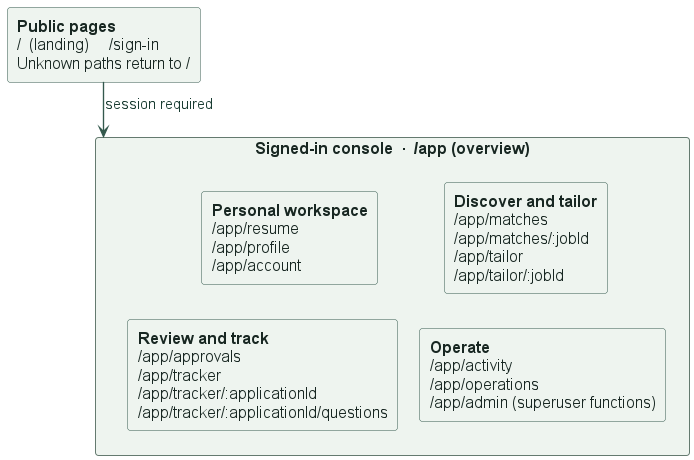

The diagram above was rendered by PlantUML. Its source (embedded in the PNG):
@startuml nav
!include _theme.puml
' Exact route tree at 7190151. A colon marks a dynamic path segment.
rectangle "<b>Public pages</b>\n/  (landing)     /sign-in\nUnknown paths return to /" as Public
package "Signed-in console  ·  /app (overview)" as Shell {
  rectangle "<b>Personal workspace</b>\n/app/resume\n/app/profile\n/app/account" as Personal
  rectangle "<b>Discover and tailor</b>\n/app/matches\n/app/matches/:jobId\n/app/tailor\n/app/tailor/:jobId" as Find
  rectangle "<b>Review and track</b>\n/app/approvals\n/app/tracker\n/app/tracker/:applicationId\n/app/tracker/:applicationId/questions" as Track
  rectangle "<b>Operate</b>\n/app/activity\n/app/operations\n/app/admin (superuser functions)" as Tools
}
Public -down-> Shell : session required
Personal -[hidden]right-> Find
Track -[hidden]right-> Tools
Personal -[hidden]down-> Track
Find -[hidden]down-> Tools
@enduml